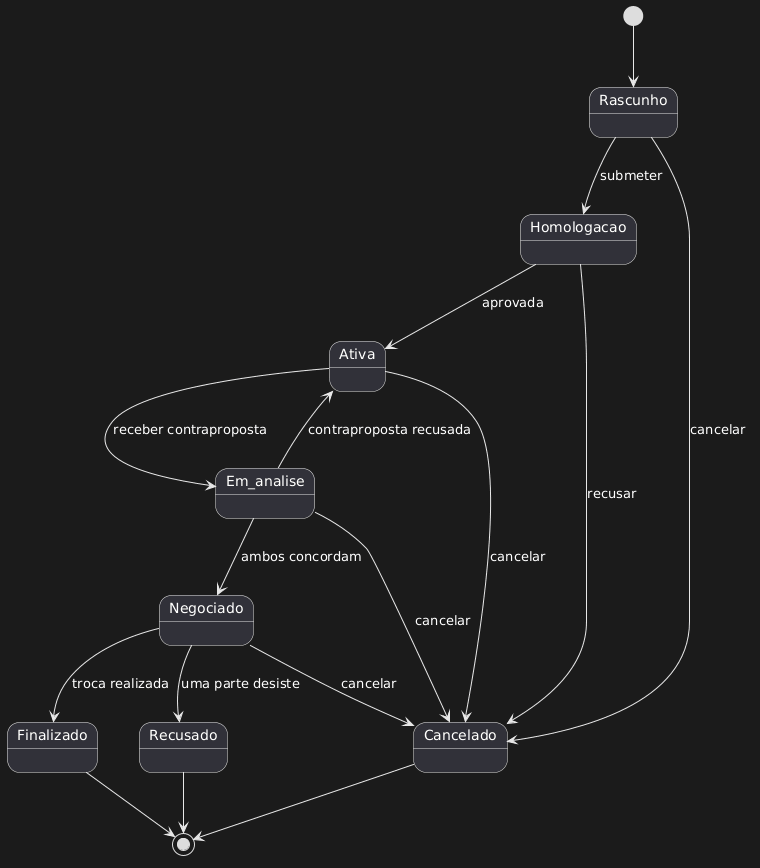

The diagram above was rendered by PlantUML. Its source (embedded in the PNG):
@startuml
[*] --> Rascunho

Rascunho --> Homologacao : submeter
Rascunho --> Cancelado : cancelar

Homologacao --> Ativa : aprovada
Homologacao --> Cancelado : recusar

Ativa --> Em_analise : receber contraproposta
Ativa --> Cancelado : cancelar

Em_analise --> Ativa : contraproposta recusada
Em_analise --> Negociado : ambos concordam
Em_analise --> Cancelado : cancelar

Negociado --> Finalizado : troca realizada
Negociado --> Recusado : uma parte desiste
Negociado --> Cancelado : cancelar

Finalizado --> [*]
Recusado --> [*]
Cancelado --> [*]
@enduml